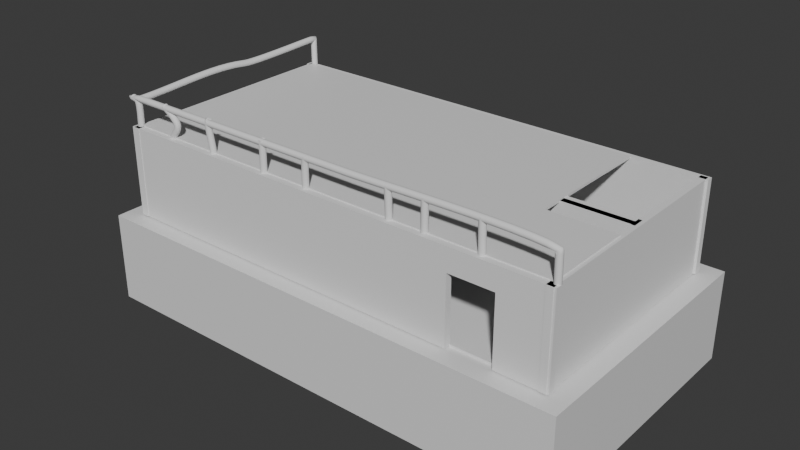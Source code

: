 # Source: House1.blend  (saved by Blender 4.3.34; exported with 4.5.12 LTS)
import bpy
from mathutils import Matrix  # noqa: F401  (used for matrix-valued properties, if any)

bpy.ops.wm.read_factory_settings(use_empty=True)
scene = bpy.context.scene
scene.name = 'Scene'

# ---- collections
col_collection = bpy.data.collections.new('Collection'); scene.collection.children.link(col_collection)

# ---- materials (node trees are filled in below, after node groups)
mat_material = bpy.data.materials.new('Material')
mat_material.alpha_threshold = 0.0
mat_material.roughness = 0.5
mat_material.line_color = (0.0, 0.0, 0.0, 1.0)
mat_material_001 = bpy.data.materials.new('Material.001')
mat_material_001.alpha_threshold = 0.0
mat_material_001.roughness = 0.5
mat_material_001.line_color = (0.0, 0.0, 0.0, 1.0)
mat_material_002 = bpy.data.materials.new('Material.002')
mat_material_002.alpha_threshold = 0.0
mat_material_002.roughness = 0.5
mat_material_002.line_color = (0.0, 0.0, 0.0, 1.0)

# ---- material node trees
mat_material.use_nodes = True; mat_material.node_tree.nodes.clear()
_N = mat_material.node_tree.nodes; _L = mat_material.node_tree.links
n0 = _N.new('ShaderNodeOutputMaterial'); n0.name = 'Material Output'; n0.location = (300, 300)
n1 = _N.new('ShaderNodeBsdfPrincipled'); n1.name = 'Principled BSDF'; n1.location = (10, 300)
n1.inputs[3].default_value = 1.45
_L.new(n1.outputs[0], n0.inputs[0])
n0.is_active_output = True
mat_material_001.use_nodes = True; mat_material_001.node_tree.nodes.clear()
_N = mat_material_001.node_tree.nodes; _L = mat_material_001.node_tree.links
n0 = _N.new('ShaderNodeOutputMaterial'); n0.name = 'Material Output'; n0.location = (300, 300)
n1 = _N.new('ShaderNodeBsdfPrincipled'); n1.name = 'Principled BSDF'; n1.location = (10, 300)
n1.inputs[3].default_value = 1.45
_L.new(n1.outputs[0], n0.inputs[0])
n0.is_active_output = True
mat_material_002.use_nodes = True; mat_material_002.node_tree.nodes.clear()
_N = mat_material_002.node_tree.nodes; _L = mat_material_002.node_tree.links
n0 = _N.new('ShaderNodeOutputMaterial'); n0.name = 'Material Output'; n0.location = (300, 300)
n1 = _N.new('ShaderNodeBsdfPrincipled'); n1.name = 'Principled BSDF'; n1.location = (10, 300)
n1.inputs[3].default_value = 1.45
_L.new(n1.outputs[0], n0.inputs[0])
n0.is_active_output = True

# ---- world
world_world = bpy.data.worlds.new('World'); scene.world = world_world
world_world.use_nodes = True; world_world.node_tree.nodes.clear()
_N = world_world.node_tree.nodes; _L = world_world.node_tree.links
n0 = _N.new('ShaderNodeOutputWorld'); n0.name = 'World Output'; n0.location = (300, 300)
n1 = _N.new('ShaderNodeBackground'); n1.name = 'Background'; n1.location = (10, 300)
n1.inputs[0].default_value = (0.05088, 0.05088, 0.05088, 1.0)
_L.new(n1.outputs[0], n0.inputs[0])
n0.is_active_output = True
world_world.color = (0.05088, 0.05088, 0.05088)
world_world.sun_shadow_jitter_overblur = 0.0

# ---- meshes
me_cube = bpy.data.meshes.new('Cube')
me_cube.from_pydata([(1.0, 1.0, 1.0), (1.0, 1.0, -1.0), (1.0, -1.0, 1.0), (1.0, -1.0, -1.0), (-1.0, 1.0, 1.0), (-1.0, 1.0, -1.0), (-1.0, -1.0, 1.0), (-1.0, -1.0, -1.0)], [], [(0, 4, 6, 2), (3, 2, 6, 7), (7, 6, 4, 5), (5, 1, 3, 7), (1, 0, 2, 3), (5, 4, 0, 1)])
_uv = me_cube.uv_layers.new(name='UVMap')
_uv.uv.foreach_set('vector', [0.625, 0.5, 0.875, 0.5, 0.875, 0.75, 0.625, 0.75, 0.375, 0.75, 0.625, 0.75, 0.625, 1.0, 0.375, 1.0, 0.375, 0.0, 0.625, 0.0, 0.625, 0.25, 0.375, 0.25, 0.125, 0.5, 0.375, 0.5, 0.375, 0.75, 0.125, 0.75, 0.375, 0.5, 0.625, 0.5, 0.625, 0.75, 0.375, 0.75, 0.375, 0.25, 0.625, 0.25, 0.625, 0.5, 0.375, 0.5])
me_cube.materials.append(mat_material)
me_cube.use_mirror_vertex_groups = False
me_cube.update()
me_cube_001 = bpy.data.meshes.new('Cube.001')
me_cube_001.from_pydata([(1.0, 1.0, 1.0), (1.0, 1.0, -1.0), (1.0, -1.0, 1.0), (1.0, -1.0, -1.0), (-1.0, 1.0, 1.0), (-1.0, 1.0, -1.0), (-1.0, -1.0, 1.0), (-1.0, -1.0, -1.0)], [], [(0, 4, 6, 2), (3, 2, 6, 7), (7, 6, 4, 5), (5, 1, 3, 7), (1, 0, 2, 3), (5, 4, 0, 1)])
_uv = me_cube_001.uv_layers.new(name='UVMap')
_uv.uv.foreach_set('vector', [0.625, 0.5, 0.875, 0.5, 0.875, 0.75, 0.625, 0.75, 0.375, 0.75, 0.625, 0.75, 0.625, 1.0, 0.375, 1.0, 0.375, 0.0, 0.625, 0.0, 0.625, 0.25, 0.375, 0.25, 0.125, 0.5, 0.375, 0.5, 0.375, 0.75, 0.125, 0.75, 0.375, 0.5, 0.625, 0.5, 0.625, 0.75, 0.375, 0.75, 0.375, 0.25, 0.625, 0.25, 0.625, 0.5, 0.375, 0.5])
me_cube_001.materials.append(mat_material_001)
me_cube_001.use_mirror_vertex_groups = False
me_cube_001.update()
me_cube_002 = bpy.data.meshes.new('Cube.002')
me_cube_002.from_pydata([(-1.0, -1.0, -1.0), (-1.0, -1.0, 1.0), (-1.0, 1.0, -1.0), (-1.0, 1.0, 1.0), (1.0, -1.0, -1.0), (1.0, -1.0, 1.0), (1.0, 1.0, -1.0), (1.0, 1.0, 1.0), (0.5854, 1.0, -1.0), (0.5854, 1.0, 0.5), (0.7805, 1.0, -1.0), (0.7805, 1.0, 0.5), (0.5854, -1.0, 0.5), (0.7805, -1.0, 0.5), (0.5854, -1.0, -1.0), (0.7805, -1.0, -1.0)], [], [(0, 1, 3, 2), (2, 3, 7, 6, 10, 11, 9, 8), (6, 7, 5, 4), (15, 4, 5, 1, 0, 14, 12, 13), (6, 4, 15, 10), (0, 2, 8, 14), (7, 3, 1, 5), (8, 9, 12, 14), (13, 11, 10, 15), (9, 11, 13, 12)])
_uv = me_cube_002.uv_layers.new(name='UVMap')
_uv.uv.foreach_set('vector', [0.375, 0.0, 0.625, 0.0, 0.625, 0.25, 0.375, 0.25, 0.375, 0.25, 0.625, 0.25, 0.625, 0.5, 0.375, 0.5, 0.375, 0.4726, 0.5625, 0.4726, 0.5625, 0.4482, 0.375, 0.4482, 0.375, 0.5, 0.625, 0.5, 0.625, 0.75, 0.375, 0.75, 0.375, 0.7774, 0.375, 0.75, 0.625, 0.75, 0.625, 1.0, 0.375, 1.0, 0.375, 0.8018, 0.5625, 0.8018, 0.5625, 0.7774, 0.375, 0.5, 0.375, 0.75, 0.3476, 0.75, 0.3476, 0.5, 0.125, 0.75, 0.125, 0.5, 0.3232, 0.5, 0.3232, 0.75, 0.625, 0.5, 0.875, 0.5, 0.875, 0.75, 0.625, 0.75, 0.375, 0.1313, 0.625, 0.1313, 0.625, 0.05625, 0.375, 0.05625, 0.625, 0.6937, 0.625, 0.6187, 0.375, 0.6187, 0.375, 0.6937, 0.875, 0.6187, 0.625, 0.6187, 0.625, 0.6937, 0.875, 0.6937])
me_cube_002.update()
me_cube_003 = bpy.data.meshes.new('Cube.003')
me_cube_003.from_pydata([(-1.0, -1.0, -1.0), (-1.0, -1.0, 1.0), (-1.0, 1.0, -1.0), (-1.0, 1.0, 1.0), (1.0, -1.0, -1.0), (1.0, -1.0, 1.0), (1.0, 1.0, -1.0), (1.0, 1.0, 1.0), (-0.6341, 1.0, 0.5), (-0.8293, 1.0, 0.5), (-0.8293, 1.0, -1.0), (-0.6341, 1.0, -1.0), (-0.8293, -1.0, -1.0), (-0.8293, -1.0, 0.5), (-0.6341, -1.0, 0.5), (-0.6341, -1.0, -1.0)], [], [(0, 1, 3, 2), (2, 3, 7, 6, 11, 8, 9, 10), (6, 7, 5, 4), (4, 5, 1, 0, 12, 13, 14, 15), (6, 4, 15, 11), (0, 2, 10, 12), (7, 3, 1, 5), (10, 9, 13, 12), (14, 8, 11, 15), (9, 8, 14, 13)])
_uv = me_cube_003.uv_layers.new(name='UVMap')
_uv.uv.foreach_set('vector', [0.375, 0.0, 0.625, 0.0, 0.625, 0.25, 0.375, 0.25, 0.375, 0.25, 0.625, 0.25, 0.625, 0.5, 0.375, 0.5, 0.375, 0.2957, 0.5625, 0.2957, 0.5625, 0.2713, 0.375, 0.2713, 0.375, 0.5, 0.625, 0.5, 0.625, 0.75, 0.375, 0.75, 0.375, 0.75, 0.625, 0.75, 0.625, 1.0, 0.375, 1.0, 0.375, 0.9787, 0.5625, 0.9787, 0.5625, 0.9543, 0.375, 0.9543, 0.375, 0.5, 0.375, 0.75, 0.1707, 0.75, 0.1707, 0.5, 0.125, 0.75, 0.125, 0.5, 0.1463, 0.5, 0.1463, 0.75, 0.625, 0.5, 0.875, 0.5, 0.875, 0.75, 0.625, 0.75, 0.375, 0.1937, 0.625, 0.1937, 0.625, 0.1187, 0.375, 0.1187, 0.625, 0.6313, 0.625, 0.5563, 0.375, 0.5563, 0.375, 0.6313, 0.875, 0.5563, 0.625, 0.5563, 0.625, 0.6313, 0.875, 0.6313])
me_cube_003.update()
me_cube_004 = bpy.data.meshes.new('Cube.004')
me_cube_004.from_pydata([(-1.0, -1.0, -1.0), (-1.0, -1.0, 1.0), (-1.0, 1.0, -1.0), (-1.0, 1.0, 1.0), (1.0, -1.0, -1.0), (1.0, -1.0, 1.0), (1.0, 1.0, -1.0), (1.0, 1.0, 1.0)], [], [(0, 1, 3, 2), (2, 3, 7, 6), (6, 7, 5, 4), (4, 5, 1, 0), (2, 6, 4, 0), (7, 3, 1, 5)])
_uv = me_cube_004.uv_layers.new(name='UVMap')
_uv.uv.foreach_set('vector', [0.375, 0.0, 0.625, 0.0, 0.625, 0.25, 0.375, 0.25, 0.375, 0.25, 0.625, 0.25, 0.625, 0.5, 0.375, 0.5, 0.375, 0.5, 0.625, 0.5, 0.625, 0.75, 0.375, 0.75, 0.375, 0.75, 0.625, 0.75, 0.625, 1.0, 0.375, 1.0, 0.125, 0.5, 0.375, 0.5, 0.375, 0.75, 0.125, 0.75, 0.625, 0.5, 0.875, 0.5, 0.875, 0.75, 0.625, 0.75])
me_cube_004.update()
me_cube_005 = bpy.data.meshes.new('Cube.005')
me_cube_005.from_pydata([(-1.0, -1.0, -1.0), (-1.0, -1.0, 1.0), (-1.0, 1.0, -1.0), (-1.0, 1.0, 1.0), (1.0, -1.0, -1.0), (1.0, -1.0, 1.0), (1.0, 1.0, -1.0), (1.0, 1.0, 1.0)], [], [(0, 1, 3, 2), (2, 3, 7, 6), (6, 7, 5, 4), (4, 5, 1, 0), (2, 6, 4, 0), (7, 3, 1, 5)])
_uv = me_cube_005.uv_layers.new(name='UVMap')
_uv.uv.foreach_set('vector', [0.375, 0.0, 0.625, 0.0, 0.625, 0.25, 0.375, 0.25, 0.375, 0.25, 0.625, 0.25, 0.625, 0.5, 0.375, 0.5, 0.375, 0.5, 0.625, 0.5, 0.625, 0.75, 0.375, 0.75, 0.375, 0.75, 0.625, 0.75, 0.625, 1.0, 0.375, 1.0, 0.125, 0.5, 0.375, 0.5, 0.375, 0.75, 0.125, 0.75, 0.625, 0.5, 0.875, 0.5, 0.875, 0.75, 0.625, 0.75])
me_cube_005.update()
me_cube_006 = bpy.data.meshes.new('Cube.006')
me_cube_006.from_pydata([(-1.0, -1.0, -1.0), (-1.0, -1.0, 1.0), (-1.0, 1.0, -1.0), (-1.0, 1.0, 1.0), (1.0, -1.0, -1.0), (1.0, -1.0, 1.0), (1.0, 1.0, -1.0), (1.0, 1.0, 1.0)], [], [(0, 1, 3, 2), (2, 3, 7, 6), (6, 7, 5, 4), (4, 5, 1, 0), (2, 6, 4, 0), (7, 3, 1, 5)])
_uv = me_cube_006.uv_layers.new(name='UVMap')
_uv.uv.foreach_set('vector', [0.375, 0.0, 0.625, 0.0, 0.625, 0.25, 0.375, 0.25, 0.375, 0.25, 0.625, 0.25, 0.625, 0.5, 0.375, 0.5, 0.375, 0.5, 0.625, 0.5, 0.625, 0.75, 0.375, 0.75, 0.375, 0.75, 0.625, 0.75, 0.625, 1.0, 0.375, 1.0, 0.125, 0.5, 0.375, 0.5, 0.375, 0.75, 0.125, 0.75, 0.625, 0.5, 0.875, 0.5, 0.875, 0.75, 0.625, 0.75])
me_cube_006.update()
me_cube_008 = bpy.data.meshes.new('Cube.008')
me_cube_008.from_pydata([(1.0, -1.0, 1.0), (1.0, -1.0, -1.0), (-1.0, 1.0, 1.0), (-1.0, 1.0, -1.0), (-1.0, -1.0, 1.0), (-1.0, -1.0, -1.0), (0.7, 1.0, 1.0), (0.7, -0.2, 1.0), (1.0, -0.2, 1.0), (0.7, -0.2, -1.0), (0.7, 1.0, -1.0), (1.0, -0.2, -1.0)], [], [(2, 4, 0, 8, 7, 6), (1, 0, 4, 5), (5, 4, 2, 3), (11, 1, 5, 3, 10, 9), (8, 0, 1, 11), (10, 3, 2, 6), (6, 7, 9, 10), (11, 9, 7, 8)])
_uv = me_cube_008.uv_layers.new(name='UVMap')
_uv.uv.foreach_set('vector', [0.875, 0.5, 0.875, 0.75, 0.625, 0.75, 0.625, 0.65, 0.6625, 0.65, 0.6625, 0.5, 0.375, 0.75, 0.625, 0.75, 0.625, 1.0, 0.375, 1.0, 0.375, 0.0, 0.625, 0.0, 0.625, 0.25, 0.375, 0.25, 0.375, 0.65, 0.375, 0.75, 0.125, 0.75, 0.125, 0.5, 0.3375, 0.5, 0.3375, 0.65, 0.625, 0.65, 0.625, 0.75, 0.375, 0.75, 0.375, 0.65, 0.375, 0.4625, 0.375, 0.25, 0.625, 0.25, 0.625, 0.4625, 0.5125, 0.25, 0.5125, 0.0, 0.4875, 0.0, 0.4875, 0.25, 0.4875, 0.75, 0.4875, 1.0, 0.5125, 1.0, 0.5125, 0.75])
me_cube_008.materials.append(mat_material_002)
me_cube_008.use_mirror_vertex_groups = False
me_cube_008.update()
me_cube_009 = bpy.data.meshes.new('Cube.009')
me_cube_009.from_pydata([(-1.0, -1.0, -1.0), (-1.0, -1.0, 1.0), (-1.0, 1.0, -1.0), (1.0, -1.0, -1.0), (1.0, -1.0, 1.0), (1.0, 1.0, -1.0), (-1.0, -0.8, 0.8), (-1.0, -0.8, 1.0), (1.0, -0.8, 0.8), (1.0, -0.8, 1.0), (-1.0, -0.6, 0.6), (-1.0, -0.6, 0.8), (1.0, -0.6, 0.6), (1.0, -0.6, 0.8), (-1.0, -0.4, 0.4), (-1.0, -0.4, 0.6), (1.0, -0.4, 0.4), (1.0, -0.4, 0.6), (-1.0, -0.2, 0.2), (-1.0, -0.2, 0.4), (1.0, -0.2, 0.2), (1.0, -0.2, 0.4), (-1.0, -1.49e-08, 0.2), (-1.0, -1.49e-08, -1.937e-07), (1.0, -1.49e-08, 0.2), (1.0, -1.49e-08, -1.937e-07), (-1.0, 0.2, -0.2), (-1.0, 0.2, -1.937e-07), (1.0, 0.2, -0.2), (1.0, 0.2, -1.937e-07), (-1.0, 0.4, -0.2), (-1.0, 0.4, -0.4), (1.0, 0.4, -0.2), (1.0, 0.4, -0.4), (-1.0, 1.0, -0.6), (-1.0, 0.6, -0.4), (-1.0, 0.6, -0.6), (1.0, 1.0, -0.6), (1.0, 0.6, -0.4), (1.0, 0.6, -0.6)], [], [(2, 0, 1, 7, 6, 11, 10, 15, 14, 19, 18, 22, 23, 27, 26, 30, 31, 35, 36, 34), (5, 2, 34, 37), (25, 24, 20, 21, 16, 17, 12, 13, 8, 9, 4, 3, 5, 37, 39, 38, 33, 32, 28, 29), (3, 4, 1, 0), (2, 5, 3, 0), (7, 1, 4, 9), (9, 8, 6, 7), (11, 6, 8, 13), (12, 10, 11, 13), (15, 10, 12, 17), (16, 14, 15, 17), (19, 14, 16, 21), (20, 18, 19, 21), (22, 18, 20, 24), (25, 23, 22, 24), (27, 23, 25, 29), (29, 28, 26, 27), (30, 26, 28, 32), (33, 31, 30, 32), (35, 31, 33, 38), (39, 36, 35, 38), (34, 36, 39, 37)])
_uv = me_cube_009.uv_layers.new(name='UVMap')
_uv.uv.foreach_set('vector', [0.375, 0.25, 0.375, 0.0, 0.625, 0.0, 0.625, 0.025, 0.6, 0.025, 0.6, 0.05, 0.575, 0.05, 0.575, 0.075, 0.5504, 0.075, 0.5502, 0.1, 0.5251, 0.1, 0.5251, 0.125, 0.5, 0.125, 0.5, 0.15, 0.475, 0.15, 0.475, 0.175, 0.45, 0.175, 0.45, 0.2, 0.425, 0.2, 0.425, 0.25, 0.375, 0.5, 0.375, 0.25, 0.425, 0.25, 0.425, 0.5, 0.5, 0.625, 0.5251, 0.625, 0.5251, 0.65, 0.5502, 0.65, 0.5504, 0.675, 0.575, 0.675, 0.575, 0.7, 0.6, 0.7, 0.6, 0.725, 0.625, 0.725, 0.625, 0.75, 0.375, 0.75, 0.375, 0.5, 0.425, 0.5, 0.425, 0.55, 0.45, 0.55, 0.45, 0.575, 0.475, 0.575, 0.475, 0.6, 0.5, 0.6, 0.375, 0.75, 0.625, 0.75, 0.625, 1.0, 0.375, 1.0, 0.125, 0.5, 0.375, 0.5, 0.375, 0.75, 0.125, 0.75, 0.875, 0.725, 0.875, 0.75, 0.625, 0.75, 0.625, 0.725, 0.5, 0.7812, 0.375, 0.7812, 0.375, 0.9688, 0.5, 0.9688, 0.1562, 0.625, 0.1562, 0.75, 0.3438, 0.75, 0.3438, 0.625, 0.375, 0.7812, 0.375, 0.9688, 0.5, 0.9688, 0.5, 0.7812, 0.1562, 0.625, 0.1562, 0.75, 0.3438, 0.75, 0.3438, 0.625, 0.375, 0.7812, 0.375, 0.9688, 0.5, 0.9688, 0.5, 0.7812, 0.1562, 0.625, 0.1562, 0.75, 0.3438, 0.75, 0.3438, 0.625, 0.375, 0.7812, 0.375, 0.9688, 0.5, 0.9688, 0.5, 0.7812, 0.1562, 0.625, 0.1562, 0.75, 0.3438, 0.75, 0.3438, 0.625, 0.375, 0.7812, 0.375, 0.9688, 0.5, 0.9688, 0.5, 0.7812, 0.1562, 0.625, 0.1562, 0.75, 0.3438, 0.75, 0.3438, 0.625, 0.5, 0.7812, 0.375, 0.7812, 0.375, 0.9688, 0.5, 0.9688, 0.1562, 0.625, 0.1562, 0.75, 0.3438, 0.75, 0.3438, 0.625, 0.375, 0.7812, 0.375, 0.9688, 0.5, 0.9688, 0.5, 0.7812, 0.1562, 0.625, 0.1562, 0.75, 0.3438, 0.75, 0.3438, 0.625, 0.375, 0.7812, 0.375, 0.9688, 0.5, 0.9688, 0.5, 0.7812, 0.1562, 0.5, 0.1562, 0.75, 0.3438, 0.75, 0.3438, 0.5])
me_cube_009.update()

# ---- curves / text
cu_b_ziercurve = bpy.data.curves.new('BézierCurve', 'CURVE')
cu_b_ziercurve.dimensions = '3D'
_sp = cu_b_ziercurve.splines.new('BEZIER'); _sp.bezier_points.add(5)
_sp.bezier_points.foreach_set('co', [20.22, -9.537e-07, -1.904, 20.18, -1.431e-06, 0.5, 2.912, -1.431e-06, 0.5677, -20.79, -1.431e-06, 0.5339, -20.15, -1.431e-06, 0.3645, -20.05, -9.537e-07, -1.87])
_sp.bezier_points.foreach_set('handle_left', [20.22, -4.222e-07, -2.206, 20.18, -1.431e-06, 0.198, 5.564, -1.431e-06, 0.5677, -17.84, -1.431e-06, 0.5339, -20.2, -1.431e-06, 0.4427, -20.05, -2.536e-06, -1.421])
_sp.bezier_points.foreach_set('handle_right', [20.22, -1.485e-06, -1.602, 17.6, -1.431e-06, 1.109, -0.04168, -1.431e-06, 0.5677, -20.74, -1.431e-06, 0.4557, -19.91, -1.431e-06, -0.01778, -20.05, 6.284e-07, -2.32])
for _p, _l, _r in zip(_sp.bezier_points, ['ALIGNED', 'FREE', 'ALIGNED', 'FREE', 'ALIGNED', 'ALIGNED'], ['ALIGNED', 'FREE', 'ALIGNED', 'FREE', 'ALIGNED', 'ALIGNED']): _p.handle_left_type = _l; _p.handle_right_type = _r
_sp.order_u = 0
_sp.order_v = 0
_sp = cu_b_ziercurve.splines.new('BEZIER'); _sp.bezier_points.add(1)
_sp.bezier_points.foreach_set('co', [14.4, -1.431e-06, 0.9064, 14.45, -9.537e-07, -1.898])
_sp.bezier_points.foreach_set('handle_left', [14.4, -1.431e-06, 1.266, 14.45, -2.009e-06, -1.538])
_sp.bezier_points.foreach_set('handle_right', [14.4, -1.431e-06, 0.5468, 14.45, 1.012e-07, -2.257])
for _p, _l, _r in zip(_sp.bezier_points, ['ALIGNED', 'ALIGNED'], ['ALIGNED', 'ALIGNED']): _p.handle_left_type = _l; _p.handle_right_type = _r
_sp.order_u = 0
_sp.order_v = 0
_sp = cu_b_ziercurve.splines.new('BEZIER'); _sp.bezier_points.add(1)
_sp.bezier_points.foreach_set('co', [9.724, -1.431e-06, 0.8386, 9.696, -1.192e-06, -1.842])
_sp.bezier_points.foreach_set('handle_left', [9.724, -1.431e-06, 1.165, 9.696, -1.192e-06, -1.516])
_sp.bezier_points.foreach_set('handle_right', [9.724, -1.431e-06, 0.5123, 9.696, -1.192e-06, -2.169])
for _p, _l, _r in zip(_sp.bezier_points, ['ALIGNED', 'ALIGNED'], ['ALIGNED', 'ALIGNED']): _p.handle_left_type = _l; _p.handle_right_type = _r
_sp.order_u = 0
_sp.order_v = 0
_sp = cu_b_ziercurve.splines.new('BEZIER'); _sp.bezier_points.add(1)
_sp.bezier_points.foreach_set('co', [6.507, -1.431e-06, 0.7257, 6.592, -9.537e-07, -1.955])
_sp.bezier_points.foreach_set('handle_left', [6.507, -1.431e-06, 1.056, 6.592, -9.537e-07, -1.624])
_sp.bezier_points.foreach_set('handle_right', [6.507, -1.431e-06, 0.395, 6.592, -9.537e-07, -2.286])
for _p, _l, _r in zip(_sp.bezier_points, ['ALIGNED', 'ALIGNED'], ['ALIGNED', 'ALIGNED']): _p.handle_left_type = _l; _p.handle_right_type = _r
_sp.order_u = 0
_sp.order_v = 0
_sp = cu_b_ziercurve.splines.new('BEZIER'); _sp.bezier_points.add(1)
_sp.bezier_points.foreach_set('co', [-1.169, -1.431e-06, 0.6693, -1.31, -9.537e-07, -1.899])
_sp.bezier_points.foreach_set('handle_left', [-0.9622, -1.431e-06, 1.083, -1.31, -2.906e-06, -1.436])
_sp.bezier_points.foreach_set('handle_right', [-1.376, -1.431e-06, 0.2559, -1.31, 9.987e-07, -2.361])
for _p, _l, _r in zip(_sp.bezier_points, ['ALIGNED', 'ALIGNED'], ['ALIGNED', 'ALIGNED']): _p.handle_left_type = _l; _p.handle_right_type = _r
_sp.order_u = 0
_sp.order_v = 0
_sp = cu_b_ziercurve.splines.new('BEZIER'); _sp.bezier_points.add(1)
_sp.bezier_points.foreach_set('co', [-5.656, -1.431e-06, 0.8104, -5.656, -9.537e-07, -1.87])
_sp.bezier_points.foreach_set('handle_left', [-5.656, -1.431e-06, 1.704, -5.656, -4.729e-06, -0.9768])
_sp.bezier_points.foreach_set('handle_right', [-5.656, -1.431e-06, -0.08321, -5.656, 2.821e-06, -2.764])
for _p, _l, _r in zip(_sp.bezier_points, ['ALIGNED', 'ALIGNED'], ['ALIGNED', 'ALIGNED']): _p.handle_left_type = _l; _p.handle_right_type = _r
_sp.order_u = 0
_sp.order_v = 0
_sp = cu_b_ziercurve.splines.new('BEZIER'); _sp.bezier_points.add(1)
_sp.bezier_points.foreach_set('co', [-11.55, -1.431e-06, 0.754, -11.3, -9.537e-07, -2.266])
_sp.bezier_points.foreach_set('handle_left', [-11.28, -1.431e-06, 1.03, -11.02, -9.537e-07, -1.989])
_sp.bezier_points.foreach_set('handle_right', [-11.83, -1.431e-06, 0.4777, -11.58, -9.537e-07, -2.542])
for _p, _l, _r in zip(_sp.bezier_points, ['ALIGNED', 'ALIGNED'], ['ALIGNED', 'ALIGNED']): _p.handle_left_type = _l; _p.handle_right_type = _r
_sp.order_u = 0
_sp.order_v = 0
_sp = cu_b_ziercurve.splines.new('BEZIER'); _sp.bezier_points.add(2)
_sp.bezier_points.foreach_set('co', [-16.77, -1.431e-06, 0.6693, -15.36, -1.192e-06, -0.5724, -16.07, -9.537e-07, -2.068])
_sp.bezier_points.foreach_set('handle_left', [-17.13, -1.431e-06, 0.9035, -15.46, -1.192e-06, -0.1615, -16.07, -9.537e-07, -1.517])
_sp.bezier_points.foreach_set('handle_right', [-16.42, -1.431e-06, 0.4352, -15.24, -1.192e-06, -1.109, -16.07, -9.537e-07, -2.619])
for _p, _l, _r in zip(_sp.bezier_points, ['ALIGNED', 'ALIGNED', 'ALIGNED'], ['ALIGNED', 'ALIGNED', 'ALIGNED']): _p.handle_left_type = _l; _p.handle_right_type = _r
_sp.order_u = 0
_sp.order_v = 0
_sp = cu_b_ziercurve.splines.new('BEZIER'); _sp.bezier_points.add(3)
_sp.bezier_points.foreach_set('co', [-19.85, 0.01479, 0.5113, -19.85, 11.5, 0.5505, -19.85, 20.32, 0.6484, -19.85, 20.34, -1.84])
_sp.bezier_points.foreach_set('handle_left', [-19.85, -3.813, 0.5113, -19.85, 7.72, 1.164, -19.85, 19.04, 0.6484, -19.85, 20.34, -1.526])
_sp.bezier_points.foreach_set('handle_right', [-19.85, 3.843, 0.5113, -19.85, 12.76, 0.3453, -19.85, 20.32, 0.3338, -19.85, 20.34, -2.155])
for _p, _l, _r in zip(_sp.bezier_points, ['ALIGNED', 'ALIGNED', 'FREE', 'ALIGNED'], ['ALIGNED', 'ALIGNED', 'FREE', 'ALIGNED']): _p.handle_left_type = _l; _p.handle_right_type = _r
_sp.order_u = 0
_sp.order_v = 0
cu_b_ziercurve.use_path = True
cu_b_ziercurve.bevel_depth = 0.28
cu_b_ziercurve.fill_mode = 'FULL'

# ---- objects
ob_floor = bpy.data.objects.new('Floor', me_cube)
ob_foundation = bpy.data.objects.new('Foundation', me_cube_001)
ob_wall1 = bpy.data.objects.new('Wall1', me_cube_002)
ob_wall2 = bpy.data.objects.new('Wall2', me_cube_003)
ob_wall3 = bpy.data.objects.new('Wall3', me_cube_004)
ob_wall4 = bpy.data.objects.new('Wall4', me_cube_005)
ob_wall5 = bpy.data.objects.new('Wall5', me_cube_006)
ob_top = bpy.data.objects.new('Top', me_cube_008)
ob_cube = bpy.data.objects.new('Cube', me_cube_009)
ob_b_ziercurve = bpy.data.objects.new('BézierCurve', cu_b_ziercurve)

# ---- transforms, parenting, visibility, modifiers, constraints
ob_floor.location = (0.0, 0.0, 0.0)
ob_floor.scale = (20.0, 10.0, 0.1)
ob_floor.lock_rotations_4d = False
ob_floor.empty_display_type = 'ARROWS'
ob_floor.lineart.crease_threshold = 0.0
ob_foundation.location = (0.0, 0.0, -4.1)
ob_foundation.scale = (22.0, 12.0, 4.0)
ob_foundation.lock_rotations_4d = False
ob_foundation.empty_display_type = 'ARROWS'
ob_foundation.lineart.crease_threshold = 0.0
ob_wall1.location = (0.0, -10.25, 4.0)
ob_wall1.scale = (20.5, 0.3, 4.0)
ob_wall2.location = (0.0, 10.25, 4.0)
ob_wall2.scale = (20.5, 0.3, 4.0)
ob_wall3.location = (20.0, -0.1, 4.0)
ob_wall3.rotation_euler = (0.0, 0.0, 1.571)
ob_wall3.scale = (10.5, 0.3, 4.0)
ob_wall4.location = (-20.0, -0.1, 4.0)
ob_wall4.rotation_euler = (0.0, 0.0, 1.571)
ob_wall4.scale = (10.5, 0.3, 4.0)
ob_wall5.location = (5.0, 0.25, 4.0)
ob_wall5.scale = (15.0, 0.3, 4.0)
ob_top.location = (0.0, 0.0, 8.0)
ob_top.scale = (20.0, 10.0, 0.1)
ob_top.lock_rotations_4d = False
ob_top.empty_display_type = 'ARROWS'
ob_top.lineart.crease_threshold = 0.0
ob_cube.location = (17.0, 5.0, 3.0)
ob_cube.scale = (3.0, 5.0, 5.0)
ob_b_ziercurve.location = (0.0, -10.0, 9.854)

# ---- collection membership
col_collection.objects.link(ob_floor)
col_collection.objects.link(ob_foundation)
col_collection.objects.link(ob_wall1)
col_collection.objects.link(ob_wall2)
col_collection.objects.link(ob_wall3)
col_collection.objects.link(ob_wall4)
col_collection.objects.link(ob_wall5)
col_collection.objects.link(ob_top)
col_collection.objects.link(ob_cube)
col_collection.objects.link(ob_b_ziercurve)

# ---- scene / render settings (as saved in the file)
scene.frame_start = 1; scene.frame_end = 250; scene.frame_set(1)
scene.render.engine = 'BLENDER_EEVEE_NEXT'
bpy.context.view_layer.update()

# ---- added for rendering (the .blend has no active camera and no usable light): camera, sun
cam_auto = bpy.data.cameras.new('AutoCamera')
cam_auto.lens = 50.0
cam_auto.sensor_width = 36.0
cam_auto.clip_end = 1000.0
ob_auto_camera = bpy.data.objects.new('AutoCamera', cam_auto)
scene.collection.objects.link(ob_auto_camera)
ob_auto_camera.location = (50.6493, -61.6858, 42.3498)
ob_auto_camera.rotation_euler = (1.09748, -7.21219e-08, 0.694738)
scene.camera = ob_auto_camera
light_auto_sun = bpy.data.lights.new('AutoSun', 'SUN')
light_auto_sun.energy = 3.0
light_auto_sun.angle = 0.0523599
ob_auto_sun = bpy.data.objects.new('AutoSun', light_auto_sun)
scene.collection.objects.link(ob_auto_sun)
ob_auto_sun.rotation_euler = (0.872665, 0.174533, 0.523599)
bpy.context.view_layer.update()
